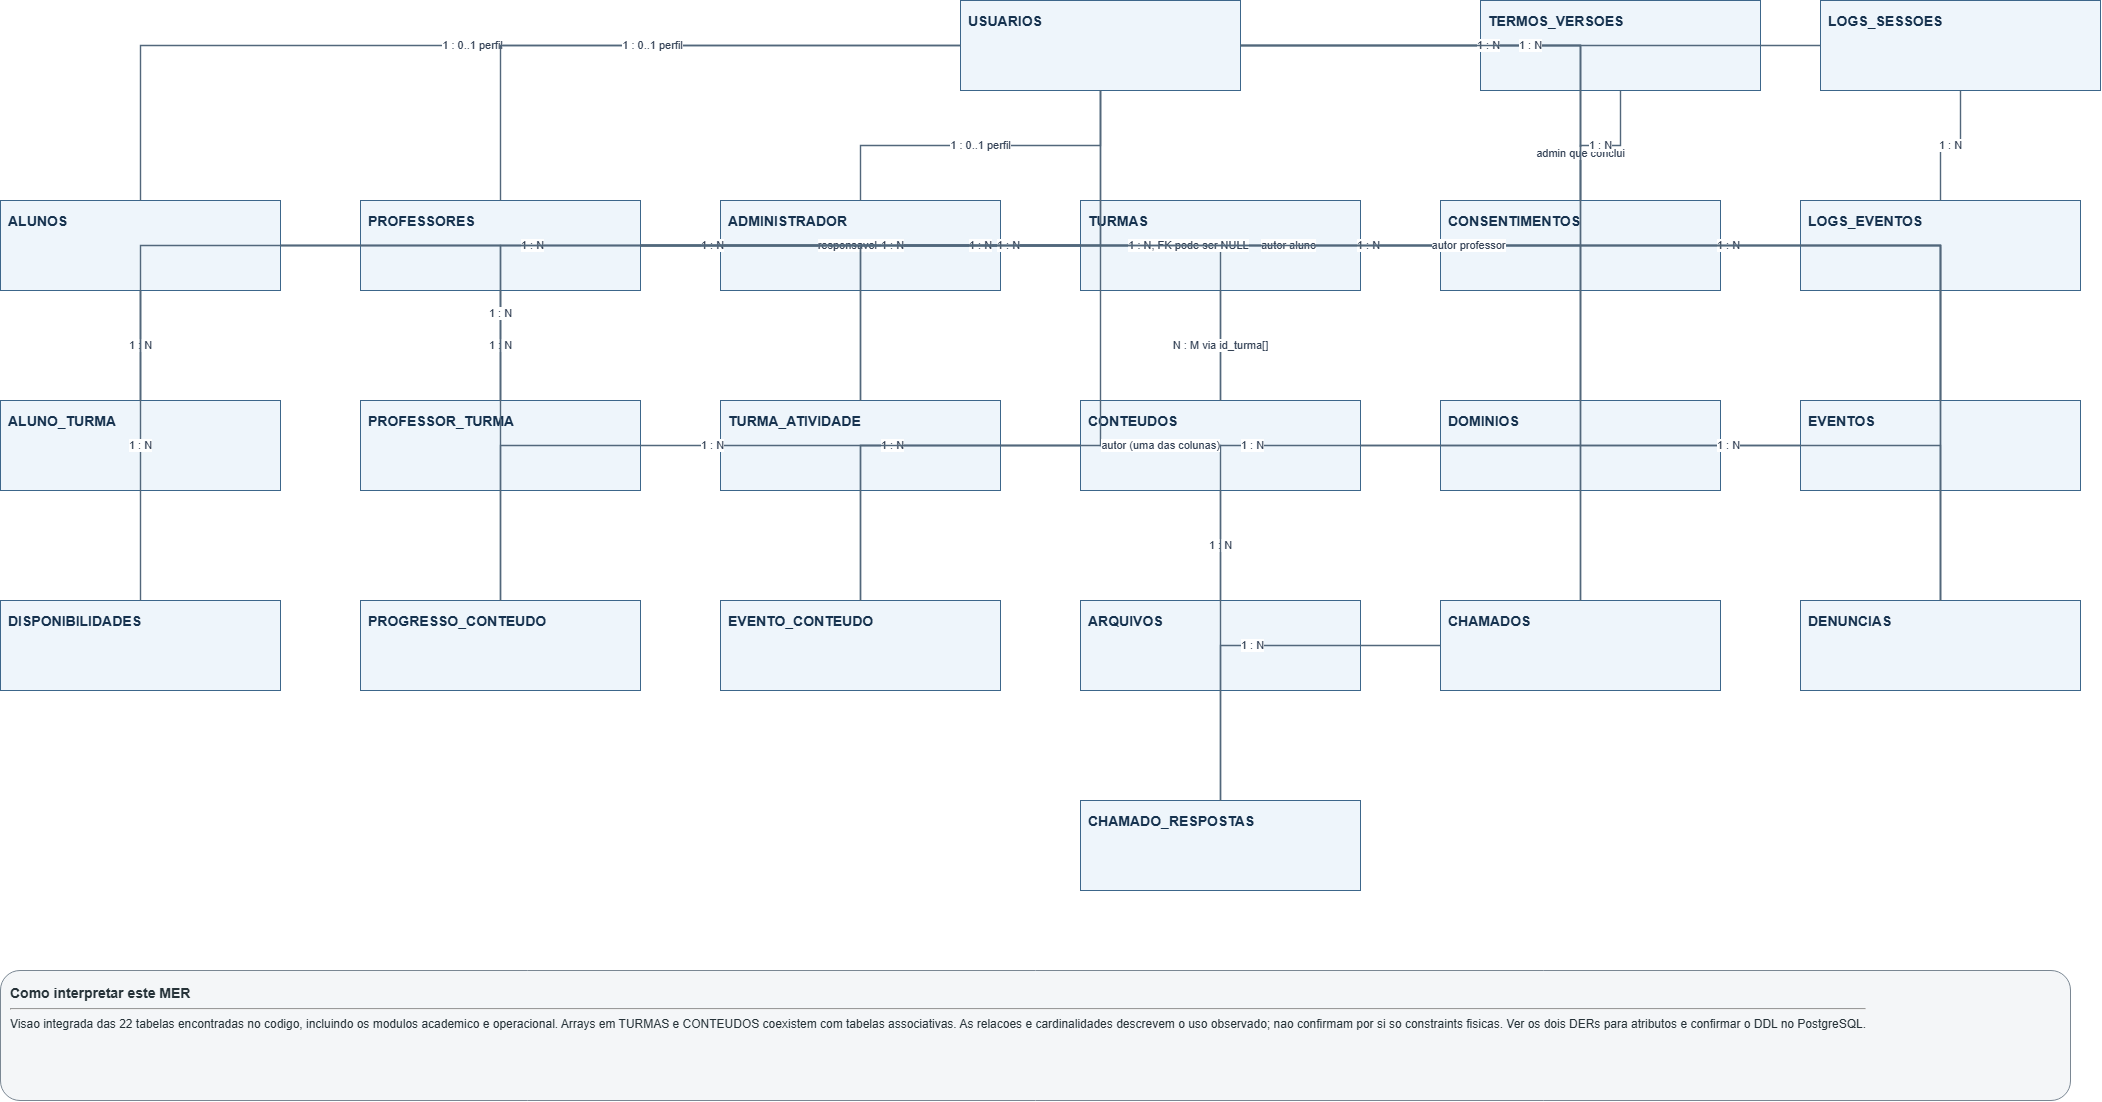

The diagram above was exported from draw.io. Its source (the exported page's mxGraphModel, read from the mxfile embedded in the PNG):
<mxGraphModel dx="2575" dy="1318" grid="1" gridSize="10" guides="1" tooltips="1" connect="1" arrows="1" fold="1" page="1" pageScale="1" pageWidth="2200" pageHeight="1220" math="0" shadow="0">
  <root>
    <mxCell id="0" />
    <mxCell id="1" parent="0" />
    <mxCell id="usr" parent="1" style="rounded=0;whiteSpace=wrap;html=1;align=left;verticalAlign=top;spacing=8;fillColor=#eef5fb;strokeColor=#3c668a;fontColor=#263238;fontSize=12;" value="&lt;div style=&quot;font-size:14px;text-align:center;color:#16324f&quot;&gt;&lt;b&gt;USUARIOS&lt;/b&gt;&lt;/div&gt;" vertex="1">
      <mxGeometry height="90" width="280" x="1010" y="40" as="geometry" />
    </mxCell>
    <mxCell id="terms" parent="1" style="rounded=0;whiteSpace=wrap;html=1;align=left;verticalAlign=top;spacing=8;fillColor=#eef5fb;strokeColor=#3c668a;fontColor=#263238;fontSize=12;" value="&lt;div style=&quot;font-size:14px;text-align:center;color:#16324f&quot;&gt;&lt;b&gt;TERMOS_VERSOES&lt;/b&gt;&lt;/div&gt;" vertex="1">
      <mxGeometry height="90" width="280" x="1530" y="40" as="geometry" />
    </mxCell>
    <mxCell id="sessionlogs" parent="1" style="rounded=0;whiteSpace=wrap;html=1;align=left;verticalAlign=top;spacing=8;fillColor=#eef5fb;strokeColor=#3c668a;fontColor=#263238;fontSize=12;" value="&lt;div style=&quot;font-size:14px;text-align:center;color:#16324f&quot;&gt;&lt;b&gt;LOGS_SESSOES&lt;/b&gt;&lt;/div&gt;" vertex="1">
      <mxGeometry height="90" width="280" x="1870" y="40" as="geometry" />
    </mxCell>
    <mxCell id="stu" parent="1" style="rounded=0;whiteSpace=wrap;html=1;align=left;verticalAlign=top;spacing=8;fillColor=#eef5fb;strokeColor=#3c668a;fontColor=#263238;fontSize=12;" value="&lt;div style=&quot;font-size:14px;text-align:center;color:#16324f&quot;&gt;&lt;b&gt;ALUNOS&lt;/b&gt;&lt;/div&gt;" vertex="1">
      <mxGeometry height="90" width="280" x="50" y="240" as="geometry" />
    </mxCell>
    <mxCell id="pro" parent="1" style="rounded=0;whiteSpace=wrap;html=1;align=left;verticalAlign=top;spacing=8;fillColor=#eef5fb;strokeColor=#3c668a;fontColor=#263238;fontSize=12;" value="&lt;div style=&quot;font-size:14px;text-align:center;color:#16324f&quot;&gt;&lt;b&gt;PROFESSORES&lt;/b&gt;&lt;/div&gt;" vertex="1">
      <mxGeometry height="90" width="280" x="410" y="240" as="geometry" />
    </mxCell>
    <mxCell id="adm" parent="1" style="rounded=0;whiteSpace=wrap;html=1;align=left;verticalAlign=top;spacing=8;fillColor=#eef5fb;strokeColor=#3c668a;fontColor=#263238;fontSize=12;" value="&lt;div style=&quot;font-size:14px;text-align:center;color:#16324f&quot;&gt;&lt;b&gt;ADMINISTRADOR&lt;/b&gt;&lt;/div&gt;" vertex="1">
      <mxGeometry height="90" width="280" x="770" y="240" as="geometry" />
    </mxCell>
    <mxCell id="cls" parent="1" style="rounded=0;whiteSpace=wrap;html=1;align=left;verticalAlign=top;spacing=8;fillColor=#eef5fb;strokeColor=#3c668a;fontColor=#263238;fontSize=12;" value="&lt;div style=&quot;font-size:14px;text-align:center;color:#16324f&quot;&gt;&lt;b&gt;TURMAS&lt;/b&gt;&lt;/div&gt;" vertex="1">
      <mxGeometry height="90" width="280" x="1130" y="240" as="geometry" />
    </mxCell>
    <mxCell id="consent" parent="1" style="rounded=0;whiteSpace=wrap;html=1;align=left;verticalAlign=top;spacing=8;fillColor=#eef5fb;strokeColor=#3c668a;fontColor=#263238;fontSize=12;" value="&lt;div style=&quot;font-size:14px;text-align:center;color:#16324f&quot;&gt;&lt;b&gt;CONSENTIMENTOS&lt;/b&gt;&lt;/div&gt;" vertex="1">
      <mxGeometry height="90" width="280" x="1490" y="240" as="geometry" />
    </mxCell>
    <mxCell id="eventlogs" parent="1" style="rounded=0;whiteSpace=wrap;html=1;align=left;verticalAlign=top;spacing=8;fillColor=#eef5fb;strokeColor=#3c668a;fontColor=#263238;fontSize=12;" value="&lt;div style=&quot;font-size:14px;text-align:center;color:#16324f&quot;&gt;&lt;b&gt;LOGS_EVENTOS&lt;/b&gt;&lt;/div&gt;" vertex="1">
      <mxGeometry height="90" width="280" x="1850" y="240" as="geometry" />
    </mxCell>
    <mxCell id="acls" parent="1" style="rounded=0;whiteSpace=wrap;html=1;align=left;verticalAlign=top;spacing=8;fillColor=#eef5fb;strokeColor=#3c668a;fontColor=#263238;fontSize=12;" value="&lt;div style=&quot;font-size:14px;text-align:center;color:#16324f&quot;&gt;&lt;b&gt;ALUNO_TURMA&lt;/b&gt;&lt;/div&gt;" vertex="1">
      <mxGeometry height="90" width="280" x="50" y="440" as="geometry" />
    </mxCell>
    <mxCell id="pcls" parent="1" style="rounded=0;whiteSpace=wrap;html=1;align=left;verticalAlign=top;spacing=8;fillColor=#eef5fb;strokeColor=#3c668a;fontColor=#263238;fontSize=12;" value="&lt;div style=&quot;font-size:14px;text-align:center;color:#16324f&quot;&gt;&lt;b&gt;PROFESSOR_TURMA&lt;/b&gt;&lt;/div&gt;" vertex="1">
      <mxGeometry height="90" width="280" x="410" y="440" as="geometry" />
    </mxCell>
    <mxCell id="activity" parent="1" style="rounded=0;whiteSpace=wrap;html=1;align=left;verticalAlign=top;spacing=8;fillColor=#eef5fb;strokeColor=#3c668a;fontColor=#263238;fontSize=12;" value="&lt;div style=&quot;font-size:14px;text-align:center;color:#16324f&quot;&gt;&lt;b&gt;TURMA_ATIVIDADE&lt;/b&gt;&lt;/div&gt;" vertex="1">
      <mxGeometry height="90" width="280" x="770" y="440" as="geometry" />
    </mxCell>
    <mxCell id="content" parent="1" style="rounded=0;whiteSpace=wrap;html=1;align=left;verticalAlign=top;spacing=8;fillColor=#eef5fb;strokeColor=#3c668a;fontColor=#263238;fontSize=12;" value="&lt;div style=&quot;font-size:14px;text-align:center;color:#16324f&quot;&gt;&lt;b&gt;CONTEUDOS&lt;/b&gt;&lt;/div&gt;" vertex="1">
      <mxGeometry height="90" width="280" x="1130" y="440" as="geometry" />
    </mxCell>
    <mxCell id="domain" parent="1" style="rounded=0;whiteSpace=wrap;html=1;align=left;verticalAlign=top;spacing=8;fillColor=#eef5fb;strokeColor=#3c668a;fontColor=#263238;fontSize=12;" value="&lt;div style=&quot;font-size:14px;text-align:center;color:#16324f&quot;&gt;&lt;b&gt;DOMINIOS&lt;/b&gt;&lt;/div&gt;" vertex="1">
      <mxGeometry height="90" width="280" x="1490" y="440" as="geometry" />
    </mxCell>
    <mxCell id="event" parent="1" style="rounded=0;whiteSpace=wrap;html=1;align=left;verticalAlign=top;spacing=8;fillColor=#eef5fb;strokeColor=#3c668a;fontColor=#263238;fontSize=12;" value="&lt;div style=&quot;font-size:14px;text-align:center;color:#16324f&quot;&gt;&lt;b&gt;EVENTOS&lt;/b&gt;&lt;/div&gt;" vertex="1">
      <mxGeometry height="90" width="280" x="1850" y="440" as="geometry" />
    </mxCell>
    <mxCell id="availability" parent="1" style="rounded=0;whiteSpace=wrap;html=1;align=left;verticalAlign=top;spacing=8;fillColor=#eef5fb;strokeColor=#3c668a;fontColor=#263238;fontSize=12;" value="&lt;div style=&quot;font-size:14px;text-align:center;color:#16324f&quot;&gt;&lt;b&gt;DISPONIBILIDADES&lt;/b&gt;&lt;/div&gt;" vertex="1">
      <mxGeometry height="90" width="280" x="50" y="640" as="geometry" />
    </mxCell>
    <mxCell id="progress" parent="1" style="rounded=0;whiteSpace=wrap;html=1;align=left;verticalAlign=top;spacing=8;fillColor=#eef5fb;strokeColor=#3c668a;fontColor=#263238;fontSize=12;" value="&lt;div style=&quot;font-size:14px;text-align:center;color:#16324f&quot;&gt;&lt;b&gt;PROGRESSO_CONTEUDO&lt;/b&gt;&lt;/div&gt;" vertex="1">
      <mxGeometry height="90" width="280" x="410" y="640" as="geometry" />
    </mxCell>
    <mxCell id="econt" parent="1" style="rounded=0;whiteSpace=wrap;html=1;align=left;verticalAlign=top;spacing=8;fillColor=#eef5fb;strokeColor=#3c668a;fontColor=#263238;fontSize=12;" value="&lt;div style=&quot;font-size:14px;text-align:center;color:#16324f&quot;&gt;&lt;b&gt;EVENTO_CONTEUDO&lt;/b&gt;&lt;/div&gt;" vertex="1">
      <mxGeometry height="90" width="280" x="770" y="640" as="geometry" />
    </mxCell>
    <mxCell id="files" parent="1" style="rounded=0;whiteSpace=wrap;html=1;align=left;verticalAlign=top;spacing=8;fillColor=#eef5fb;strokeColor=#3c668a;fontColor=#263238;fontSize=12;" value="&lt;div style=&quot;font-size:14px;text-align:center;color:#16324f&quot;&gt;&lt;b&gt;ARQUIVOS&lt;/b&gt;&lt;/div&gt;" vertex="1">
      <mxGeometry height="90" width="280" x="1130" y="640" as="geometry" />
    </mxCell>
    <mxCell id="ticket" parent="1" style="rounded=0;whiteSpace=wrap;html=1;align=left;verticalAlign=top;spacing=8;fillColor=#eef5fb;strokeColor=#3c668a;fontColor=#263238;fontSize=12;" value="&lt;div style=&quot;font-size:14px;text-align:center;color:#16324f&quot;&gt;&lt;b&gt;CHAMADOS&lt;/b&gt;&lt;/div&gt;" vertex="1">
      <mxGeometry height="90" width="280" x="1490" y="640" as="geometry" />
    </mxCell>
    <mxCell id="denial" parent="1" style="rounded=0;whiteSpace=wrap;html=1;align=left;verticalAlign=top;spacing=8;fillColor=#eef5fb;strokeColor=#3c668a;fontColor=#263238;fontSize=12;" value="&lt;div style=&quot;font-size:14px;text-align:center;color:#16324f&quot;&gt;&lt;b&gt;DENUNCIAS&lt;/b&gt;&lt;/div&gt;" vertex="1">
      <mxGeometry height="90" width="280" x="1850" y="640" as="geometry" />
    </mxCell>
    <mxCell id="reply" parent="1" style="rounded=0;whiteSpace=wrap;html=1;align=left;verticalAlign=top;spacing=8;fillColor=#eef5fb;strokeColor=#3c668a;fontColor=#263238;fontSize=12;" value="&lt;div style=&quot;font-size:14px;text-align:center;color:#16324f&quot;&gt;&lt;b&gt;CHAMADO_RESPOSTAS&lt;/b&gt;&lt;/div&gt;" vertex="1">
      <mxGeometry height="90" width="280" x="1130" y="840" as="geometry" />
    </mxCell>
    <mxCell id="schema-note" parent="1" style="rounded=1;whiteSpace=wrap;html=1;align=left;verticalAlign=top;spacing=10;fillColor=#f4f6f8;strokeColor=#7a8793;fontColor=#263238;fontSize=12;" value="&lt;div style=&quot;font-size:14px&quot;&gt;&lt;b&gt;Como interpretar este MER&lt;/b&gt;&lt;/div&gt;&lt;hr/&gt;&lt;div style=&quot;font-size:12px;line-height:1.4&quot;&gt;Visao integrada das 22 tabelas encontradas no codigo, incluindo os modulos academico e operacional. Arrays em TURMAS e CONTEUDOS coexistem com tabelas associativas. As relacoes e cardinalidades descrevem o uso observado; nao confirmam por si so constraints fisicas. Ver os dois DERs para atributos e confirmar o DDL no PostgreSQL.&lt;/div&gt;" vertex="1">
      <mxGeometry height="130" width="2070" x="50" y="1010" as="geometry" />
    </mxCell>
    <mxCell id="r01" edge="1" parent="1" source="usr" style="edgeStyle=orthogonalEdgeStyle;rounded=0;orthogonalLoop=1;jettySize=auto;html=1;strokeColor=#52677b;strokeWidth=1.4;endArrow=none;endFill=1;fontColor=#334155;fontSize=11;" target="stu" value="1 : 0..1 perfil">
      <mxGeometry relative="1" as="geometry" />
    </mxCell>
    <mxCell id="r02" edge="1" parent="1" source="usr" style="edgeStyle=orthogonalEdgeStyle;rounded=0;orthogonalLoop=1;jettySize=auto;html=1;strokeColor=#52677b;strokeWidth=1.4;endArrow=none;endFill=1;fontColor=#334155;fontSize=11;" target="pro" value="1 : 0..1 perfil">
      <mxGeometry relative="1" as="geometry" />
    </mxCell>
    <mxCell id="r03" edge="1" parent="1" source="usr" style="edgeStyle=orthogonalEdgeStyle;rounded=0;orthogonalLoop=1;jettySize=auto;html=1;strokeColor=#52677b;strokeWidth=1.4;endArrow=none;endFill=1;fontColor=#334155;fontSize=11;" target="adm" value="1 : 0..1 perfil">
      <mxGeometry relative="1" as="geometry" />
    </mxCell>
    <mxCell id="r04" edge="1" parent="1" source="stu" style="edgeStyle=orthogonalEdgeStyle;rounded=0;orthogonalLoop=1;jettySize=auto;html=1;strokeColor=#52677b;strokeWidth=1.4;endArrow=none;endFill=1;fontColor=#334155;fontSize=11;" target="acls" value="1 : N">
      <mxGeometry relative="1" as="geometry" />
    </mxCell>
    <mxCell id="r05" edge="1" parent="1" source="cls" style="edgeStyle=orthogonalEdgeStyle;rounded=0;orthogonalLoop=1;jettySize=auto;html=1;strokeColor=#52677b;strokeWidth=1.4;endArrow=none;endFill=1;fontColor=#334155;fontSize=11;" target="acls" value="1 : N">
      <mxGeometry relative="1" as="geometry" />
    </mxCell>
    <mxCell id="r06" edge="1" parent="1" source="pro" style="edgeStyle=orthogonalEdgeStyle;rounded=0;orthogonalLoop=1;jettySize=auto;html=1;strokeColor=#52677b;strokeWidth=1.4;endArrow=none;endFill=1;fontColor=#334155;fontSize=11;" target="pcls" value="1 : N">
      <mxGeometry relative="1" as="geometry" />
    </mxCell>
    <mxCell id="r07" edge="1" parent="1" source="cls" style="edgeStyle=orthogonalEdgeStyle;rounded=0;orthogonalLoop=1;jettySize=auto;html=1;strokeColor=#52677b;strokeWidth=1.4;endArrow=none;endFill=1;fontColor=#334155;fontSize=11;" target="pcls" value="1 : N">
      <mxGeometry relative="1" as="geometry" />
    </mxCell>
    <mxCell id="r08" edge="1" parent="1" source="pro" style="edgeStyle=orthogonalEdgeStyle;rounded=0;orthogonalLoop=1;jettySize=auto;html=1;strokeColor=#52677b;strokeWidth=1.4;endArrow=none;endFill=1;fontColor=#334155;fontSize=11;" target="cls" value="responsavel 1 : N">
      <mxGeometry relative="1" as="geometry" />
    </mxCell>
    <mxCell id="r09" edge="1" parent="1" source="usr" style="edgeStyle=orthogonalEdgeStyle;rounded=0;orthogonalLoop=1;jettySize=auto;html=1;strokeColor=#52677b;strokeWidth=1.4;endArrow=none;endFill=1;fontColor=#334155;fontSize=11;" target="activity" value="1 : N">
      <mxGeometry relative="1" as="geometry" />
    </mxCell>
    <mxCell id="r10" edge="1" parent="1" source="cls" style="edgeStyle=orthogonalEdgeStyle;rounded=0;orthogonalLoop=1;jettySize=auto;html=1;strokeColor=#52677b;strokeWidth=1.4;endArrow=none;endFill=1;fontColor=#334155;fontSize=11;" target="activity" value="1 : N">
      <mxGeometry relative="1" as="geometry" />
    </mxCell>
    <mxCell id="r11" edge="1" parent="1" source="pro" style="edgeStyle=orthogonalEdgeStyle;rounded=0;orthogonalLoop=1;jettySize=auto;html=1;strokeColor=#52677b;strokeWidth=1.4;endArrow=none;endFill=1;fontColor=#334155;fontSize=11;" target="content" value="1 : N">
      <mxGeometry relative="1" as="geometry" />
    </mxCell>
    <mxCell id="r12" edge="1" parent="1" source="cls" style="edgeStyle=orthogonalEdgeStyle;rounded=0;orthogonalLoop=1;jettySize=auto;html=1;strokeColor=#52677b;strokeWidth=1.4;endArrow=none;endFill=1;fontColor=#334155;fontSize=11;" target="content" value="N : M via id_turma[]">
      <mxGeometry relative="1" as="geometry" />
    </mxCell>
    <mxCell id="r13" edge="1" parent="1" source="cls" style="edgeStyle=orthogonalEdgeStyle;rounded=0;orthogonalLoop=1;jettySize=auto;html=1;strokeColor=#52677b;strokeWidth=1.4;endArrow=none;endFill=1;fontColor=#334155;fontSize=11;" target="event" value="1 : N">
      <mxGeometry relative="1" as="geometry" />
    </mxCell>
    <mxCell id="r14" edge="1" parent="1" source="pro" style="edgeStyle=orthogonalEdgeStyle;rounded=0;orthogonalLoop=1;jettySize=auto;html=1;strokeColor=#52677b;strokeWidth=1.4;endArrow=none;endFill=1;fontColor=#334155;fontSize=11;" target="event" value="1 : N">
      <mxGeometry relative="1" as="geometry" />
    </mxCell>
    <mxCell id="r15" edge="1" parent="1" source="event" style="edgeStyle=orthogonalEdgeStyle;rounded=0;orthogonalLoop=1;jettySize=auto;html=1;strokeColor=#52677b;strokeWidth=1.4;endArrow=none;endFill=1;fontColor=#334155;fontSize=11;" target="econt" value="1 : N">
      <mxGeometry relative="1" as="geometry" />
    </mxCell>
    <mxCell id="r16" edge="1" parent="1" source="content" style="edgeStyle=orthogonalEdgeStyle;rounded=0;orthogonalLoop=1;jettySize=auto;html=1;strokeColor=#52677b;strokeWidth=1.4;endArrow=none;endFill=1;fontColor=#334155;fontSize=11;" target="econt" value="1 : N">
      <mxGeometry relative="1" as="geometry" />
    </mxCell>
    <mxCell id="r17" edge="1" parent="1" source="stu" style="edgeStyle=orthogonalEdgeStyle;rounded=0;orthogonalLoop=1;jettySize=auto;html=1;strokeColor=#52677b;strokeWidth=1.4;endArrow=none;endFill=1;fontColor=#334155;fontSize=11;" target="availability" value="1 : N">
      <mxGeometry relative="1" as="geometry" />
    </mxCell>
    <mxCell id="r18" edge="1" parent="1" source="stu" style="edgeStyle=orthogonalEdgeStyle;rounded=0;orthogonalLoop=1;jettySize=auto;html=1;strokeColor=#52677b;strokeWidth=1.4;endArrow=none;endFill=1;fontColor=#334155;fontSize=11;" target="progress" value="1 : N">
      <mxGeometry relative="1" as="geometry" />
    </mxCell>
    <mxCell id="r19" edge="1" parent="1" source="content" style="edgeStyle=orthogonalEdgeStyle;rounded=0;orthogonalLoop=1;jettySize=auto;html=1;strokeColor=#52677b;strokeWidth=1.4;endArrow=none;endFill=1;fontColor=#334155;fontSize=11;" target="progress" value="1 : N">
      <mxGeometry relative="1" as="geometry" />
    </mxCell>
    <mxCell id="r20" edge="1" parent="1" source="content" style="edgeStyle=orthogonalEdgeStyle;rounded=0;orthogonalLoop=1;jettySize=auto;html=1;strokeColor=#52677b;strokeWidth=1.4;endArrow=none;endFill=1;fontColor=#334155;fontSize=11;" target="files" value="1 : N">
      <mxGeometry relative="1" as="geometry" />
    </mxCell>
    <mxCell id="r21" edge="1" parent="1" source="pro" style="edgeStyle=orthogonalEdgeStyle;rounded=0;orthogonalLoop=1;jettySize=auto;html=1;strokeColor=#52677b;strokeWidth=1.4;endArrow=none;endFill=1;fontColor=#334155;fontSize=11;" target="domain" value="1 : N, FK pode ser NULL">
      <mxGeometry relative="1" as="geometry" />
    </mxCell>
    <mxCell id="r22" edge="1" parent="1" source="content" style="edgeStyle=orthogonalEdgeStyle;rounded=0;orthogonalLoop=1;jettySize=auto;html=1;strokeColor=#52677b;strokeWidth=1.4;endArrow=none;endFill=1;fontColor=#334155;fontSize=11;" target="denial" value="1 : N">
      <mxGeometry relative="1" as="geometry" />
    </mxCell>
    <mxCell id="r23" edge="1" parent="1" source="stu" style="edgeStyle=orthogonalEdgeStyle;rounded=0;orthogonalLoop=1;jettySize=auto;html=1;strokeColor=#52677b;strokeWidth=1.4;endArrow=none;endFill=1;fontColor=#334155;fontSize=11;" target="denial" value="autor aluno">
      <mxGeometry relative="1" as="geometry" />
    </mxCell>
    <mxCell id="r24" edge="1" parent="1" source="pro" style="edgeStyle=orthogonalEdgeStyle;rounded=0;orthogonalLoop=1;jettySize=auto;html=1;strokeColor=#52677b;strokeWidth=1.4;endArrow=none;endFill=1;fontColor=#334155;fontSize=11;" target="denial" value="autor professor">
      <mxGeometry relative="1" as="geometry" />
    </mxCell>
    <mxCell id="r25" edge="1" parent="1" source="usr" style="edgeStyle=orthogonalEdgeStyle;rounded=0;orthogonalLoop=1;jettySize=auto;html=1;strokeColor=#52677b;strokeWidth=1.4;endArrow=none;endFill=1;fontColor=#334155;fontSize=11;" target="ticket" value="solicitante">
      <mxGeometry relative="1" as="geometry" />
    </mxCell>
    <mxCell id="r26" edge="1" parent="1" source="usr" style="edgeStyle=orthogonalEdgeStyle;rounded=0;orthogonalLoop=1;jettySize=auto;html=1;strokeColor=#52677b;strokeWidth=1.4;endArrow=none;endFill=1;fontColor=#334155;fontSize=11;" target="ticket" value="admin que conclui">
      <mxGeometry relative="1" as="geometry" />
    </mxCell>
    <mxCell id="r27" edge="1" parent="1" source="ticket" style="edgeStyle=orthogonalEdgeStyle;rounded=0;orthogonalLoop=1;jettySize=auto;html=1;strokeColor=#52677b;strokeWidth=1.4;endArrow=none;endFill=1;fontColor=#334155;fontSize=11;" target="reply" value="1 : N">
      <mxGeometry relative="1" as="geometry" />
    </mxCell>
    <mxCell id="r28" edge="1" parent="1" source="usr" style="edgeStyle=orthogonalEdgeStyle;rounded=0;orthogonalLoop=1;jettySize=auto;html=1;strokeColor=#52677b;strokeWidth=1.4;endArrow=none;endFill=1;fontColor=#334155;fontSize=11;" target="reply" value="autor (uma das colunas)">
      <mxGeometry relative="1" as="geometry" />
    </mxCell>
    <mxCell id="r29" edge="1" parent="1" source="usr" style="edgeStyle=orthogonalEdgeStyle;rounded=0;orthogonalLoop=1;jettySize=auto;html=1;strokeColor=#52677b;strokeWidth=1.4;endArrow=none;endFill=1;fontColor=#334155;fontSize=11;" target="consent" value="1 : N">
      <mxGeometry relative="1" as="geometry" />
    </mxCell>
    <mxCell id="r30" edge="1" parent="1" source="terms" style="edgeStyle=orthogonalEdgeStyle;rounded=0;orthogonalLoop=1;jettySize=auto;html=1;strokeColor=#52677b;strokeWidth=1.4;endArrow=none;endFill=1;fontColor=#334155;fontSize=11;" target="consent" value="1 : N">
      <mxGeometry relative="1" as="geometry" />
    </mxCell>
    <mxCell id="r31" edge="1" parent="1" source="usr" style="edgeStyle=orthogonalEdgeStyle;rounded=0;orthogonalLoop=1;jettySize=auto;html=1;strokeColor=#52677b;strokeWidth=1.4;endArrow=none;endFill=1;fontColor=#334155;fontSize=11;" target="sessionlogs" value="1 : N">
      <mxGeometry relative="1" as="geometry" />
    </mxCell>
    <mxCell id="r32" edge="1" parent="1" source="sessionlogs" style="edgeStyle=orthogonalEdgeStyle;rounded=0;orthogonalLoop=1;jettySize=auto;html=1;strokeColor=#52677b;strokeWidth=1.4;endArrow=none;endFill=1;fontColor=#334155;fontSize=11;" target="eventlogs" value="1 : N">
      <mxGeometry relative="1" as="geometry" />
    </mxCell>
  </root>
</mxGraphModel>